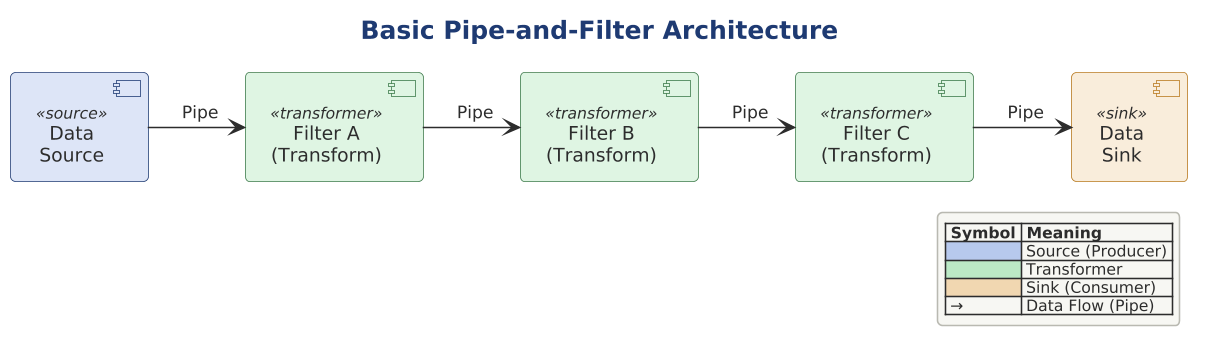

The diagram above was rendered by PlantUML. Its source (embedded in the PNG):
@startuml
scale 1.5625
' Basic Pipe-and-Filter Architecture
' Shows the fundamental structure: Source → Transformers → Sink

!include ../../../../../../tooling/styles/plantuml/structural/component-diagram-style.iuml
!include pipe-and-filter-roles.iuml

title Basic Pipe-and-Filter Architecture

[Data\nSource] <<source>> as Source
[Filter A\n(Transform)] <<transformer>> as FilterA
[Filter B\n(Transform)] <<transformer>> as FilterB
[Filter C\n(Transform)] <<transformer>> as FilterC
[Data\nSink] <<sink>> as Sink

Source -right-> FilterA : " Pipe "
FilterA -right-> FilterB : " Pipe "
FilterB -right-> FilterC : " Pipe "
FilterC -right-> Sink : " Pipe "

legend right
  |= Symbol |= Meaning |
  | <$deep_primary> | Source (Producer) |
  | <$deep_ok> | Transformer |
  | <$deep_caution> | Sink (Consumer) |
  | → | Data Flow (Pipe) |
endlegend

@enduml